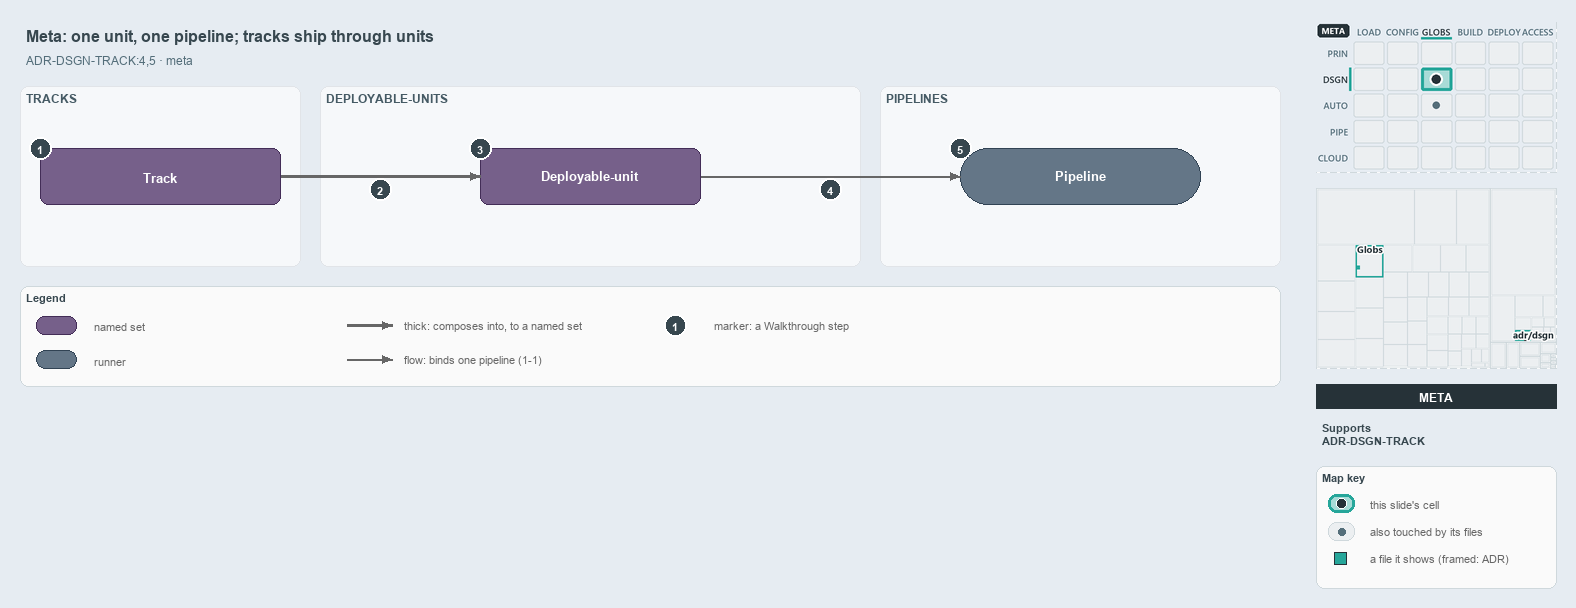

The diagram above was exported from draw.io. Its source (the exported page's mxGraphModel, read from the mxfile embedded in the PNG):
<mxGraphModel dx="1024" dy="768" grid="0" gridSize="10" guides="1" tooltips="1" connect="1" arrows="1" fold="1" page="1" pageScale="1" pageWidth="1572" pageHeight="420" background="#E6ECF2" math="0" shadow="0">
  <root>
    <mxCell id="0" />
    <mxCell id="1" parent="0" />
    <mxCell id="title" value="Meta: one unit, one pipeline; tracks ship through units" style="text;html=1;align=left;verticalAlign=middle;fontSize=16;fontStyle=1;fontColor=#37474F;" vertex="1" parent="1">
      <mxGeometry x="20" y="14" width="1260" height="30" as="geometry" />
    </mxCell>
    <mxCell id="subtitle" value="ADR-DSGN-TRACK:4,5 · meta" style="text;html=1;align=left;verticalAlign=middle;fontSize=12;fontColor=#546E7A;" vertex="1" parent="1">
      <mxGeometry x="20" y="44" width="1240" height="20" as="geometry" />
    </mxCell>
    <mxCell id="band-tracks" value="TRACKS" style="rounded=1;html=1;arcSize=3;fillColor=#F6F8FA;strokeColor=#E1E4E8;verticalAlign=top;align=left;spacingLeft=8;fontStyle=1;fontSize=12;fontColor=#455A64;" vertex="1" parent="1">
      <mxGeometry x="20" y="80" width="280" height="180" as="geometry" />
    </mxCell>
    <mxCell id="band-units" value="DEPLOYABLE-UNITS" style="rounded=1;html=1;arcSize=3;fillColor=#F6F8FA;strokeColor=#E1E4E8;verticalAlign=top;align=left;spacingLeft=8;fontStyle=1;fontSize=12;fontColor=#455A64;" vertex="1" parent="1">
      <mxGeometry x="320" y="80" width="540" height="180" as="geometry" />
    </mxCell>
    <mxCell id="band-pipelines" value="PIPELINES" style="rounded=1;html=1;arcSize=3;fillColor=#F6F8FA;strokeColor=#E1E4E8;verticalAlign=top;align=left;spacingLeft=8;fontStyle=1;fontSize=12;fontColor=#455A64;" vertex="1" parent="1">
      <mxGeometry x="880" y="80" width="400" height="180" as="geometry" />
    </mxCell>
    <mxCell id="s-track" value="&lt;b&gt;Track&lt;/b&gt;" style="rounded=1;whiteSpace=wrap;html=1;arcSize=20;fillColor=#76608a;strokeColor=#432d57;fontSize=13;fontColor=#FFFFFF;" vertex="1" parent="1">
      <mxGeometry x="40" y="142" width="240" height="56" as="geometry" />
    </mxCell>
    <mxCell id="s-unit" value="&lt;b&gt;Deployable-unit&lt;/b&gt;" style="rounded=1;whiteSpace=wrap;html=1;arcSize=20;fillColor=#76608a;strokeColor=#432d57;fontSize=13;fontColor=#FFFFFF;" vertex="1" parent="1">
      <mxGeometry x="480" y="142" width="220" height="56" as="geometry" />
    </mxCell>
    <mxCell id="r-pipeline" value="&lt;b&gt;Pipeline&lt;/b&gt;" style="rounded=1;arcSize=50;whiteSpace=wrap;html=1;fillColor=#647687;strokeColor=#314354;fontSize=13;fontColor=#FFFFFF;" vertex="1" parent="1">
      <mxGeometry x="960" y="142" width="240" height="56" as="geometry" />
    </mxCell>
    <mxCell id="p-edge-track-unit-a" value="" style="text;html=1;strokeColor=none;fillColor=none;" vertex="1" parent="1">
      <mxGeometry x="280" y="170" width="1" height="1" as="geometry" />
    </mxCell>
    <mxCell id="p-edge-track-unit-b" value="" style="text;html=1;strokeColor=none;fillColor=none;" vertex="1" parent="1">
      <mxGeometry x="480" y="170" width="1" height="1" as="geometry" />
    </mxCell>
    <mxCell id="edge-track-unit" value="" style="edgeStyle=orthogonalEdgeStyle;rounded=1;html=1;fontSize=11;endArrow=block;strokeColor=#666666;strokeWidth=2.5;" edge="1" parent="1" source="p-edge-track-unit-a" target="p-edge-track-unit-b">
      <mxGeometry relative="1" as="geometry" />
    </mxCell>
    <mxCell id="p-edge-unit-pipeline-a" value="" style="text;html=1;strokeColor=none;fillColor=none;" vertex="1" parent="1">
      <mxGeometry x="700" y="170" width="1" height="1" as="geometry" />
    </mxCell>
    <mxCell id="p-edge-unit-pipeline-b" value="" style="text;html=1;strokeColor=none;fillColor=none;" vertex="1" parent="1">
      <mxGeometry x="960" y="170" width="1" height="1" as="geometry" />
    </mxCell>
    <mxCell id="edge-unit-pipeline" value="" style="edgeStyle=orthogonalEdgeStyle;rounded=1;html=1;fontSize=11;endArrow=block;strokeColor=#666666;" edge="1" parent="1" source="p-edge-unit-pipeline-a" target="p-edge-unit-pipeline-b">
      <mxGeometry relative="1" as="geometry" />
    </mxCell>
    <mxCell id="mark-1" value="1" style="ellipse;html=1;fillColor=#37474F;strokeColor=#FFFFFF;strokeWidth=2;fontColor=#FFFFFF;fontStyle=1;fontSize=11;" vertex="1" parent="1">
      <mxGeometry x="29" y="131" width="22" height="22" as="geometry" />
    </mxCell>
    <mxCell id="mark-2" value="2" style="ellipse;html=1;fillColor=#37474F;strokeColor=#FFFFFF;strokeWidth=2;fontColor=#FFFFFF;fontStyle=1;fontSize=11;" vertex="1" parent="1">
      <mxGeometry x="369" y="172" width="22" height="22" as="geometry" />
    </mxCell>
    <mxCell id="mark-3" value="3" style="ellipse;html=1;fillColor=#37474F;strokeColor=#FFFFFF;strokeWidth=2;fontColor=#FFFFFF;fontStyle=1;fontSize=11;" vertex="1" parent="1">
      <mxGeometry x="469" y="131" width="22" height="22" as="geometry" />
    </mxCell>
    <mxCell id="mark-4" value="4" style="ellipse;html=1;fillColor=#37474F;strokeColor=#FFFFFF;strokeWidth=2;fontColor=#FFFFFF;fontStyle=1;fontSize=11;" vertex="1" parent="1">
      <mxGeometry x="819" y="172" width="22" height="22" as="geometry" />
    </mxCell>
    <mxCell id="mark-5" value="5" style="ellipse;html=1;fillColor=#37474F;strokeColor=#FFFFFF;strokeWidth=2;fontColor=#FFFFFF;fontStyle=1;fontSize=11;" vertex="1" parent="1">
      <mxGeometry x="949" y="131" width="22" height="22" as="geometry" />
    </mxCell>
    <mxCell id="legend" value="&lt;b&gt;Legend&lt;/b&gt;" style="rounded=1;whiteSpace=wrap;html=1;arcSize=6;fillColor=#FAFAFA;strokeColor=#CFD8DC;align=left;verticalAlign=top;spacing=8;fontSize=11;fontColor=#37474F;" vertex="1" parent="1">
      <mxGeometry x="20" y="280" width="1260" height="100" as="geometry" />
    </mxCell>
    <mxCell id="legend-1" value="" style="rounded=1;whiteSpace=wrap;html=1;arcSize=20;fillColor=#76608a;strokeColor=#432d57;fontColor=#FFFFFF;" vertex="1" parent="1">
      <mxGeometry x="36" y="310" width="40" height="18" as="geometry" />
    </mxCell>
    <mxCell id="legend-1-text" value="named set" style="text;html=1;align=left;verticalAlign=middle;fontSize=11;fontColor=#666666;" vertex="1" parent="1">
      <mxGeometry x="88" y="309" width="250" height="20" as="geometry" />
    </mxCell>
    <mxCell id="legend-2" value="" style="rounded=1;arcSize=50;whiteSpace=wrap;html=1;fillColor=#647687;strokeColor=#314354;fontColor=#FFFFFF;" vertex="1" parent="1">
      <mxGeometry x="36" y="344" width="40" height="18" as="geometry" />
    </mxCell>
    <mxCell id="legend-2-text" value="runner" style="text;html=1;align=left;verticalAlign=middle;fontSize=11;fontColor=#666666;" vertex="1" parent="1">
      <mxGeometry x="88" y="343" width="250" height="20" as="geometry" />
    </mxCell>
    <mxCell id="p-legend-3-a" value="" style="text;html=1;strokeColor=none;fillColor=none;" vertex="1" parent="1">
      <mxGeometry x="346" y="319" width="1" height="1" as="geometry" />
    </mxCell>
    <mxCell id="p-legend-3-b" value="" style="text;html=1;strokeColor=none;fillColor=none;" vertex="1" parent="1">
      <mxGeometry x="392" y="319" width="1" height="1" as="geometry" />
    </mxCell>
    <mxCell id="legend-3" value="" style="edgeStyle=orthogonalEdgeStyle;rounded=1;html=1;fontSize=11;endArrow=block;strokeColor=#666666;strokeWidth=2.5;" edge="1" parent="1" source="p-legend-3-a" target="p-legend-3-b">
      <mxGeometry relative="1" as="geometry" />
    </mxCell>
    <mxCell id="legend-3-text" value="thick: composes into, to a named set" style="text;html=1;align=left;verticalAlign=middle;fontSize=11;fontColor=#666666;" vertex="1" parent="1">
      <mxGeometry x="398" y="309" width="250" height="20" as="geometry" />
    </mxCell>
    <mxCell id="p-legend-4-a" value="" style="text;html=1;strokeColor=none;fillColor=none;" vertex="1" parent="1">
      <mxGeometry x="346" y="353" width="1" height="1" as="geometry" />
    </mxCell>
    <mxCell id="p-legend-4-b" value="" style="text;html=1;strokeColor=none;fillColor=none;" vertex="1" parent="1">
      <mxGeometry x="392" y="353" width="1" height="1" as="geometry" />
    </mxCell>
    <mxCell id="legend-4" value="" style="edgeStyle=orthogonalEdgeStyle;rounded=1;html=1;fontSize=11;endArrow=block;strokeColor=#666666;" edge="1" parent="1" source="p-legend-4-a" target="p-legend-4-b">
      <mxGeometry relative="1" as="geometry" />
    </mxCell>
    <mxCell id="legend-4-text" value="flow: binds one pipeline (1-1)" style="text;html=1;align=left;verticalAlign=middle;fontSize=11;fontColor=#666666;" vertex="1" parent="1">
      <mxGeometry x="398" y="343" width="250" height="20" as="geometry" />
    </mxCell>
    <mxCell id="legend-5" value="1" style="ellipse;html=1;fillColor=#37474F;strokeColor=#FFFFFF;strokeWidth=2;fontColor=#FFFFFF;fontStyle=1;fontSize=11;" vertex="1" parent="1">
      <mxGeometry x="664" y="308" width="22" height="22" as="geometry" />
    </mxCell>
    <mxCell id="legend-5-text" value="marker: a Walkthrough step" style="text;html=1;align=left;verticalAlign=middle;fontSize=11;fontColor=#666666;" vertex="1" parent="1">
      <mxGeometry x="708" y="309" width="250" height="20" as="geometry" />
    </mxCell>
    <mxCell id="minimap-stack" value="" style="shape=image;html=1;imageAspect=0;aspect=fixed;verticalLabelPosition=bottom;strokeColor=#CFD8DC;dashed=1;fillColor=#FAFAFA;image=data:image/png,(base64 omitted: 16200 chars);" vertex="1" parent="1">
      <mxGeometry x="1316" y="16" width="240" height="150" as="geometry" />
    </mxCell>
    <mxCell id="minimap-tree" value="" style="shape=image;html=1;imageAspect=0;aspect=fixed;verticalLabelPosition=bottom;strokeColor=#CFD8DC;dashed=1;fillColor=#FAFAFA;image=data:image/png,(base64 omitted: 8456 chars);" vertex="1" parent="1">
      <mxGeometry x="1316" y="182" width="240" height="180" as="geometry" />
    </mxCell>
    <mxCell id="lens-badge" value="META" style="rounded=0;whiteSpace=wrap;html=1;align=center;verticalAlign=middle;fontSize=12;fontStyle=1;fontColor=#FFFFFF;fillColor=#263238;strokeColor=none;" vertex="1" parent="1">
      <mxGeometry x="1316" y="378" width="240" height="24" as="geometry" />
    </mxCell>
    <mxCell id="supports" value="&lt;b&gt;Supports&lt;/b&gt;&lt;br&gt;ADR-DSGN-TRACK" style="text;html=1;whiteSpace=wrap;align=left;verticalAlign=top;fontSize=11;fontColor=#37474F;" vertex="1" parent="1">
      <mxGeometry x="1316" y="410" width="240" height="38" as="geometry" />
    </mxCell>
    <mxCell id="mapkey" value="&lt;b&gt;Map key&lt;/b&gt;" style="rounded=1;whiteSpace=wrap;html=1;arcSize=6;fillColor=#FAFAFA;strokeColor=#CFD8DC;align=left;verticalAlign=top;spacing=8;fontSize=11;fontColor=#37474F;" vertex="1" parent="1">
      <mxGeometry x="1316" y="460" width="240" height="122" as="geometry" />
    </mxCell>
    <mxCell id="mapkey-here" value="" style="rounded=1;arcSize=20;html=1;fillColor=#A8DBD7;strokeColor=#26A69A;strokeWidth=3;" vertex="1" parent="1">
      <mxGeometry x="1328" y="488" width="26" height="18" as="geometry" />
    </mxCell>
    <mxCell id="mapkey-here-dot" value="" style="ellipse;html=1;fillColor=#263238;strokeColor=#FFFFFF;strokeWidth=1.5;" vertex="1" parent="1">
      <mxGeometry x="1336" y="492" width="10" height="10" as="geometry" />
    </mxCell>
    <mxCell id="mapkey-here-text" value="this slide's cell" style="text;html=1;align=left;verticalAlign=middle;fontSize=11;fontColor=#666666;" vertex="1" parent="1">
      <mxGeometry x="1364" y="487" width="180" height="20" as="geometry" />
    </mxCell>
    <mxCell id="mapkey-touched" value="" style="rounded=1;arcSize=20;html=1;fillColor=#ECEFF1;strokeColor=#CFD8DC;" vertex="1" parent="1">
      <mxGeometry x="1328" y="516" width="26" height="18" as="geometry" />
    </mxCell>
    <mxCell id="mapkey-touched-dot" value="" style="ellipse;html=1;fillColor=#546E7A;strokeColor=none;" vertex="1" parent="1">
      <mxGeometry x="1338" y="522" width="7" height="7" as="geometry" />
    </mxCell>
    <mxCell id="mapkey-touched-text" value="also touched by its files" style="text;html=1;align=left;verticalAlign=middle;fontSize=11;fontColor=#666666;" vertex="1" parent="1">
      <mxGeometry x="1364" y="515" width="180" height="20" as="geometry" />
    </mxCell>
    <mxCell id="mapkey-file" value="" style="rounded=0;html=1;fillColor=#26A69A;strokeColor=#263238;strokeWidth=1.5;" vertex="1" parent="1">
      <mxGeometry x="1334" y="546" width="12" height="12" as="geometry" />
    </mxCell>
    <mxCell id="mapkey-file-text" value="a file it shows (framed: ADR)" style="text;html=1;align=left;verticalAlign=middle;fontSize=11;fontColor=#666666;" vertex="1" parent="1">
      <mxGeometry x="1364" y="542" width="180" height="20" as="geometry" />
    </mxCell>
  </root>
</mxGraphModel>